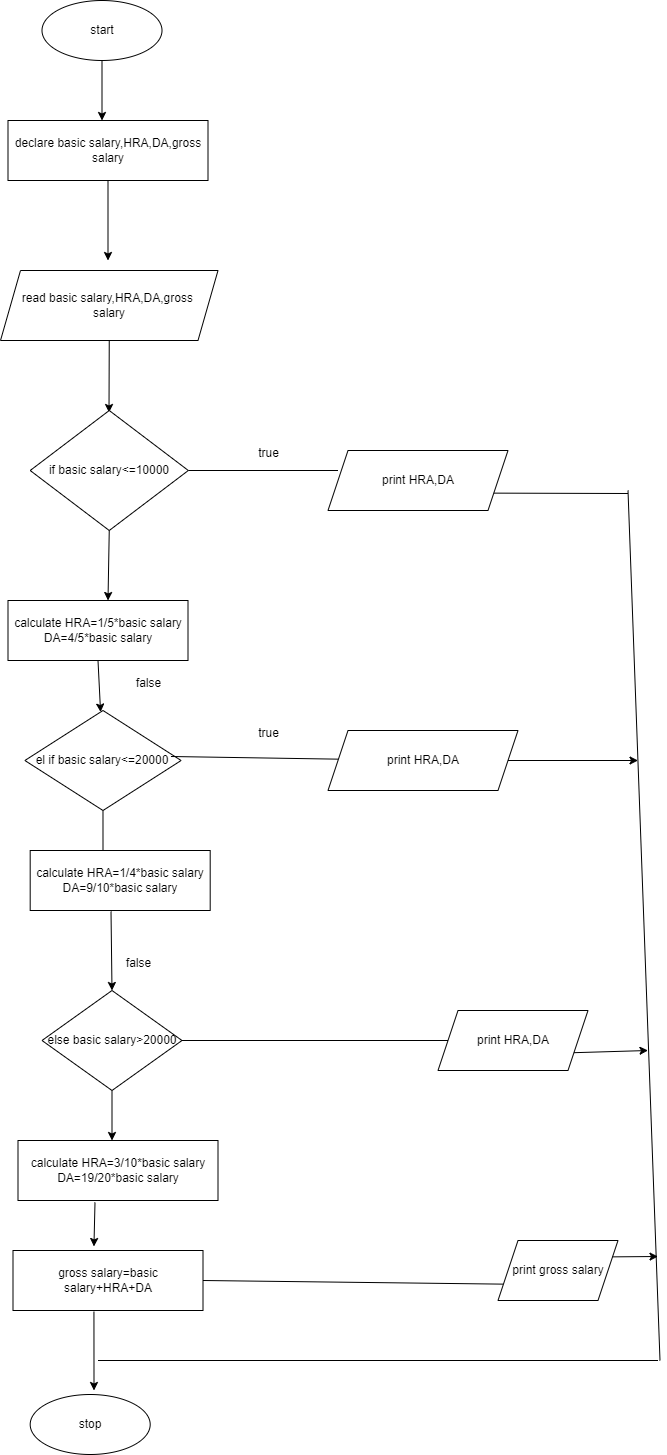

The diagram above was exported from draw.io. Its source (the exported page's mxGraphModel, read from the mxfile embedded in the PNG):
<mxGraphModel dx="880" dy="452" grid="1" gridSize="10" guides="1" tooltips="1" connect="1" arrows="1" fold="1" page="1" pageScale="1" pageWidth="827" pageHeight="1169" math="0" shadow="0">
  <root>
    <mxCell id="0" />
    <mxCell id="1" parent="0" />
    <mxCell id="qWJw8EZ5VqvM6cVK3iz6-1" value="start" style="ellipse;whiteSpace=wrap;html=1;" vertex="1" parent="1">
      <mxGeometry x="251.5" y="200" width="120" height="60" as="geometry" />
    </mxCell>
    <mxCell id="qWJw8EZ5VqvM6cVK3iz6-2" value="" style="endArrow=classic;html=1;rounded=0;exitX=0.5;exitY=1;exitDx=0;exitDy=0;" edge="1" parent="1" source="qWJw8EZ5VqvM6cVK3iz6-1">
      <mxGeometry width="50" height="50" relative="1" as="geometry">
        <mxPoint x="347.5" y="420" as="sourcePoint" />
        <mxPoint x="311.5" y="320" as="targetPoint" />
      </mxGeometry>
    </mxCell>
    <mxCell id="qWJw8EZ5VqvM6cVK3iz6-3" value="declare basic salary,HRA,DA,gross&lt;br&gt;salary" style="rounded=0;whiteSpace=wrap;html=1;" vertex="1" parent="1">
      <mxGeometry x="217.5" y="320" width="200" height="60" as="geometry" />
    </mxCell>
    <mxCell id="qWJw8EZ5VqvM6cVK3iz6-4" value="" style="endArrow=classic;html=1;rounded=0;exitX=0.5;exitY=1;exitDx=0;exitDy=0;" edge="1" parent="1" source="qWJw8EZ5VqvM6cVK3iz6-3">
      <mxGeometry width="50" height="50" relative="1" as="geometry">
        <mxPoint x="347.5" y="420" as="sourcePoint" />
        <mxPoint x="317.5" y="460" as="targetPoint" />
      </mxGeometry>
    </mxCell>
    <mxCell id="qWJw8EZ5VqvM6cVK3iz6-5" value="read basic salary,HRA,DA,gross&amp;nbsp;&lt;br&gt;salary" style="shape=parallelogram;perimeter=parallelogramPerimeter;whiteSpace=wrap;html=1;fixedSize=1;" vertex="1" parent="1">
      <mxGeometry x="210" y="470" width="217.5" height="70" as="geometry" />
    </mxCell>
    <mxCell id="qWJw8EZ5VqvM6cVK3iz6-6" value="" style="endArrow=classic;html=1;rounded=0;exitX=0.5;exitY=1;exitDx=0;exitDy=0;" edge="1" parent="1" source="qWJw8EZ5VqvM6cVK3iz6-5">
      <mxGeometry width="50" height="50" relative="1" as="geometry">
        <mxPoint x="347.5" y="410" as="sourcePoint" />
        <mxPoint x="318.5" y="612" as="targetPoint" />
      </mxGeometry>
    </mxCell>
    <mxCell id="qWJw8EZ5VqvM6cVK3iz6-7" value="if basic salary&amp;lt;=10000" style="rhombus;whiteSpace=wrap;html=1;" vertex="1" parent="1">
      <mxGeometry x="239.69" y="610" width="158.12" height="120" as="geometry" />
    </mxCell>
    <mxCell id="qWJw8EZ5VqvM6cVK3iz6-8" value="" style="endArrow=none;html=1;rounded=0;exitX=1;exitY=0.5;exitDx=0;exitDy=0;" edge="1" parent="1" source="qWJw8EZ5VqvM6cVK3iz6-7">
      <mxGeometry width="50" height="50" relative="1" as="geometry">
        <mxPoint x="347.5" y="680" as="sourcePoint" />
        <mxPoint x="547.5" y="670" as="targetPoint" />
      </mxGeometry>
    </mxCell>
    <mxCell id="qWJw8EZ5VqvM6cVK3iz6-9" value="print HRA,DA" style="shape=parallelogram;perimeter=parallelogramPerimeter;whiteSpace=wrap;html=1;fixedSize=1;size=20;" vertex="1" parent="1">
      <mxGeometry x="537.5" y="650" width="180" height="60" as="geometry" />
    </mxCell>
    <mxCell id="qWJw8EZ5VqvM6cVK3iz6-10" value="" style="endArrow=classic;html=1;rounded=0;exitX=0.5;exitY=1;exitDx=0;exitDy=0;" edge="1" parent="1" source="qWJw8EZ5VqvM6cVK3iz6-7">
      <mxGeometry width="50" height="50" relative="1" as="geometry">
        <mxPoint x="347.5" y="670" as="sourcePoint" />
        <mxPoint x="317.5" y="800" as="targetPoint" />
      </mxGeometry>
    </mxCell>
    <mxCell id="qWJw8EZ5VqvM6cVK3iz6-11" value="el if basic salary&amp;lt;=20000" style="rhombus;whiteSpace=wrap;html=1;" vertex="1" parent="1">
      <mxGeometry x="234.37" y="910" width="156.25" height="100" as="geometry" />
    </mxCell>
    <mxCell id="qWJw8EZ5VqvM6cVK3iz6-12" value="" style="endArrow=none;html=1;rounded=0;exitX=0.935;exitY=0.46;exitDx=0;exitDy=0;exitPerimeter=0;" edge="1" parent="1" source="qWJw8EZ5VqvM6cVK3iz6-11" target="qWJw8EZ5VqvM6cVK3iz6-14">
      <mxGeometry width="50" height="50" relative="1" as="geometry">
        <mxPoint x="397.5" y="949" as="sourcePoint" />
        <mxPoint x="555.63" y="949" as="targetPoint" />
      </mxGeometry>
    </mxCell>
    <mxCell id="qWJw8EZ5VqvM6cVK3iz6-13" value="else basic salary&amp;gt;20000" style="rhombus;whiteSpace=wrap;html=1;" vertex="1" parent="1">
      <mxGeometry x="251.5" y="1190" width="140" height="100" as="geometry" />
    </mxCell>
    <mxCell id="qWJw8EZ5VqvM6cVK3iz6-14" value="print HRA,DA" style="shape=parallelogram;perimeter=parallelogramPerimeter;whiteSpace=wrap;html=1;fixedSize=1;" vertex="1" parent="1">
      <mxGeometry x="537.5" y="930" width="190" height="60" as="geometry" />
    </mxCell>
    <mxCell id="qWJw8EZ5VqvM6cVK3iz6-15" value="print HRA,DA" style="shape=parallelogram;perimeter=parallelogramPerimeter;whiteSpace=wrap;html=1;fixedSize=1;" vertex="1" parent="1">
      <mxGeometry x="647.5" y="1210" width="150" height="60" as="geometry" />
    </mxCell>
    <mxCell id="qWJw8EZ5VqvM6cVK3iz6-16" value="gross salary=basic salary+HRA+DA" style="rounded=0;whiteSpace=wrap;html=1;" vertex="1" parent="1">
      <mxGeometry x="222.5" y="1450" width="190" height="60" as="geometry" />
    </mxCell>
    <mxCell id="qWJw8EZ5VqvM6cVK3iz6-17" value="" style="endArrow=none;html=1;rounded=0;exitX=1;exitY=0.5;exitDx=0;exitDy=0;entryX=0;entryY=0.75;entryDx=0;entryDy=0;" edge="1" parent="1" source="qWJw8EZ5VqvM6cVK3iz6-16" target="qWJw8EZ5VqvM6cVK3iz6-18">
      <mxGeometry width="50" height="50" relative="1" as="geometry">
        <mxPoint x="357.5" y="1160" as="sourcePoint" />
        <mxPoint x="527.5" y="1230" as="targetPoint" />
      </mxGeometry>
    </mxCell>
    <mxCell id="qWJw8EZ5VqvM6cVK3iz6-18" value="print gross salary" style="shape=parallelogram;perimeter=parallelogramPerimeter;whiteSpace=wrap;html=1;fixedSize=1;" vertex="1" parent="1">
      <mxGeometry x="707.5" y="1440" width="120" height="60" as="geometry" />
    </mxCell>
    <mxCell id="qWJw8EZ5VqvM6cVK3iz6-19" value="stop" style="ellipse;whiteSpace=wrap;html=1;" vertex="1" parent="1">
      <mxGeometry x="239.69" y="1594" width="120" height="60" as="geometry" />
    </mxCell>
    <mxCell id="qWJw8EZ5VqvM6cVK3iz6-20" value="" style="endArrow=none;html=1;rounded=0;exitX=1;exitY=0.75;exitDx=0;exitDy=0;" edge="1" parent="1" source="qWJw8EZ5VqvM6cVK3iz6-9">
      <mxGeometry width="50" height="50" relative="1" as="geometry">
        <mxPoint x="357.5" y="760" as="sourcePoint" />
        <mxPoint x="837.5" y="693" as="targetPoint" />
      </mxGeometry>
    </mxCell>
    <mxCell id="qWJw8EZ5VqvM6cVK3iz6-21" value="calculate HRA=1/5*basic salary&lt;br&gt;DA=4/5*basic salary" style="rounded=0;whiteSpace=wrap;html=1;" vertex="1" parent="1">
      <mxGeometry x="217.5" y="800" width="180" height="60" as="geometry" />
    </mxCell>
    <mxCell id="qWJw8EZ5VqvM6cVK3iz6-22" value="" style="endArrow=classic;html=1;rounded=0;exitX=0.5;exitY=1;exitDx=0;exitDy=0;" edge="1" parent="1" source="qWJw8EZ5VqvM6cVK3iz6-21" target="qWJw8EZ5VqvM6cVK3iz6-11">
      <mxGeometry width="50" height="50" relative="1" as="geometry">
        <mxPoint x="357.5" y="850" as="sourcePoint" />
        <mxPoint x="407.5" y="800" as="targetPoint" />
      </mxGeometry>
    </mxCell>
    <mxCell id="qWJw8EZ5VqvM6cVK3iz6-23" value="" style="endArrow=classic;html=1;rounded=0;exitX=0.5;exitY=1;exitDx=0;exitDy=0;" edge="1" parent="1" source="qWJw8EZ5VqvM6cVK3iz6-11">
      <mxGeometry width="50" height="50" relative="1" as="geometry">
        <mxPoint x="357.5" y="1000" as="sourcePoint" />
        <mxPoint x="312.5" y="1060" as="targetPoint" />
      </mxGeometry>
    </mxCell>
    <mxCell id="qWJw8EZ5VqvM6cVK3iz6-24" value="calculate HRA=1/4*basic salary&lt;br&gt;DA=9/10*basic salary" style="rounded=0;whiteSpace=wrap;html=1;" vertex="1" parent="1">
      <mxGeometry x="239.69" y="1050" width="180" height="60" as="geometry" />
    </mxCell>
    <mxCell id="qWJw8EZ5VqvM6cVK3iz6-25" value="" style="endArrow=classic;html=1;rounded=0;exitX=0.449;exitY=1.017;exitDx=0;exitDy=0;entryX=0.5;entryY=0;entryDx=0;entryDy=0;exitPerimeter=0;" edge="1" parent="1" source="qWJw8EZ5VqvM6cVK3iz6-24" target="qWJw8EZ5VqvM6cVK3iz6-13">
      <mxGeometry width="50" height="50" relative="1" as="geometry">
        <mxPoint x="357.5" y="1090" as="sourcePoint" />
        <mxPoint x="407.5" y="1040" as="targetPoint" />
      </mxGeometry>
    </mxCell>
    <mxCell id="qWJw8EZ5VqvM6cVK3iz6-26" value="" style="endArrow=none;html=1;rounded=0;exitX=1;exitY=0.5;exitDx=0;exitDy=0;" edge="1" parent="1" source="qWJw8EZ5VqvM6cVK3iz6-13" target="qWJw8EZ5VqvM6cVK3iz6-15">
      <mxGeometry width="50" height="50" relative="1" as="geometry">
        <mxPoint x="357.5" y="1290" as="sourcePoint" />
        <mxPoint x="407.5" y="1240" as="targetPoint" />
      </mxGeometry>
    </mxCell>
    <mxCell id="qWJw8EZ5VqvM6cVK3iz6-27" value="" style="endArrow=classic;html=1;rounded=0;exitX=0.5;exitY=1;exitDx=0;exitDy=0;" edge="1" parent="1" source="qWJw8EZ5VqvM6cVK3iz6-13">
      <mxGeometry width="50" height="50" relative="1" as="geometry">
        <mxPoint x="357.5" y="1250" as="sourcePoint" />
        <mxPoint x="321.5" y="1340" as="targetPoint" />
      </mxGeometry>
    </mxCell>
    <mxCell id="qWJw8EZ5VqvM6cVK3iz6-28" value="calculate HRA=3/10*basic salary&lt;br&gt;DA=19/20*basic salary" style="rounded=0;whiteSpace=wrap;html=1;" vertex="1" parent="1">
      <mxGeometry x="227.5" y="1340" width="200" height="60" as="geometry" />
    </mxCell>
    <mxCell id="qWJw8EZ5VqvM6cVK3iz6-29" value="" style="endArrow=classic;html=1;rounded=0;exitX=0.385;exitY=1.033;exitDx=0;exitDy=0;exitPerimeter=0;entryX=0.426;entryY=-0.067;entryDx=0;entryDy=0;entryPerimeter=0;" edge="1" parent="1" source="qWJw8EZ5VqvM6cVK3iz6-28" target="qWJw8EZ5VqvM6cVK3iz6-16">
      <mxGeometry width="50" height="50" relative="1" as="geometry">
        <mxPoint x="357.5" y="1550" as="sourcePoint" />
        <mxPoint x="407.5" y="1500" as="targetPoint" />
      </mxGeometry>
    </mxCell>
    <mxCell id="qWJw8EZ5VqvM6cVK3iz6-30" value="" style="endArrow=classic;html=1;rounded=0;exitX=0.426;exitY=1.017;exitDx=0;exitDy=0;exitPerimeter=0;" edge="1" parent="1" source="qWJw8EZ5VqvM6cVK3iz6-16">
      <mxGeometry width="50" height="50" relative="1" as="geometry">
        <mxPoint x="357.5" y="1650" as="sourcePoint" />
        <mxPoint x="303.5" y="1590" as="targetPoint" />
      </mxGeometry>
    </mxCell>
    <mxCell id="qWJw8EZ5VqvM6cVK3iz6-31" value="" style="endArrow=none;html=1;rounded=0;" edge="1" parent="1">
      <mxGeometry width="50" height="50" relative="1" as="geometry">
        <mxPoint x="837.5" y="690" as="sourcePoint" />
        <mxPoint x="869.5" y="1560" as="targetPoint" />
      </mxGeometry>
    </mxCell>
    <mxCell id="qWJw8EZ5VqvM6cVK3iz6-32" value="" style="endArrow=none;html=1;rounded=0;" edge="1" parent="1">
      <mxGeometry width="50" height="50" relative="1" as="geometry">
        <mxPoint x="307.5" y="1560" as="sourcePoint" />
        <mxPoint x="867.5" y="1560" as="targetPoint" />
      </mxGeometry>
    </mxCell>
    <mxCell id="qWJw8EZ5VqvM6cVK3iz6-33" value="" style="endArrow=classic;html=1;rounded=0;exitX=1;exitY=0.5;exitDx=0;exitDy=0;" edge="1" parent="1" source="qWJw8EZ5VqvM6cVK3iz6-14">
      <mxGeometry width="50" height="50" relative="1" as="geometry">
        <mxPoint x="437.5" y="850" as="sourcePoint" />
        <mxPoint x="847.5" y="960" as="targetPoint" />
      </mxGeometry>
    </mxCell>
    <mxCell id="qWJw8EZ5VqvM6cVK3iz6-34" value="" style="endArrow=classic;html=1;rounded=0;exitX=1;exitY=0.75;exitDx=0;exitDy=0;" edge="1" parent="1" source="qWJw8EZ5VqvM6cVK3iz6-15">
      <mxGeometry width="50" height="50" relative="1" as="geometry">
        <mxPoint x="437.5" y="1250" as="sourcePoint" />
        <mxPoint x="857.5" y="1250" as="targetPoint" />
      </mxGeometry>
    </mxCell>
    <mxCell id="qWJw8EZ5VqvM6cVK3iz6-35" value="" style="endArrow=classic;html=1;rounded=0;exitX=1;exitY=0.25;exitDx=0;exitDy=0;" edge="1" parent="1" source="qWJw8EZ5VqvM6cVK3iz6-18">
      <mxGeometry width="50" height="50" relative="1" as="geometry">
        <mxPoint x="437.5" y="1250" as="sourcePoint" />
        <mxPoint x="867.5" y="1456" as="targetPoint" />
      </mxGeometry>
    </mxCell>
    <mxCell id="qWJw8EZ5VqvM6cVK3iz6-36" value="true" style="text;html=1;align=center;verticalAlign=middle;resizable=0;points=[];autosize=1;strokeColor=none;fillColor=none;" vertex="1" parent="1">
      <mxGeometry x="457.5" y="638" width="40" height="30" as="geometry" />
    </mxCell>
    <mxCell id="qWJw8EZ5VqvM6cVK3iz6-37" value="false" style="text;html=1;align=center;verticalAlign=middle;resizable=0;points=[];autosize=1;strokeColor=none;fillColor=none;" vertex="1" parent="1">
      <mxGeometry x="332.5" y="868" width="50" height="30" as="geometry" />
    </mxCell>
    <mxCell id="qWJw8EZ5VqvM6cVK3iz6-38" value="true" style="text;html=1;align=center;verticalAlign=middle;resizable=0;points=[];autosize=1;strokeColor=none;fillColor=none;" vertex="1" parent="1">
      <mxGeometry x="457.5" y="918" width="40" height="30" as="geometry" />
    </mxCell>
    <mxCell id="qWJw8EZ5VqvM6cVK3iz6-39" value="false" style="text;html=1;align=center;verticalAlign=middle;resizable=0;points=[];autosize=1;strokeColor=none;fillColor=none;" vertex="1" parent="1">
      <mxGeometry x="322.5" y="1148" width="50" height="30" as="geometry" />
    </mxCell>
  </root>
</mxGraphModel>